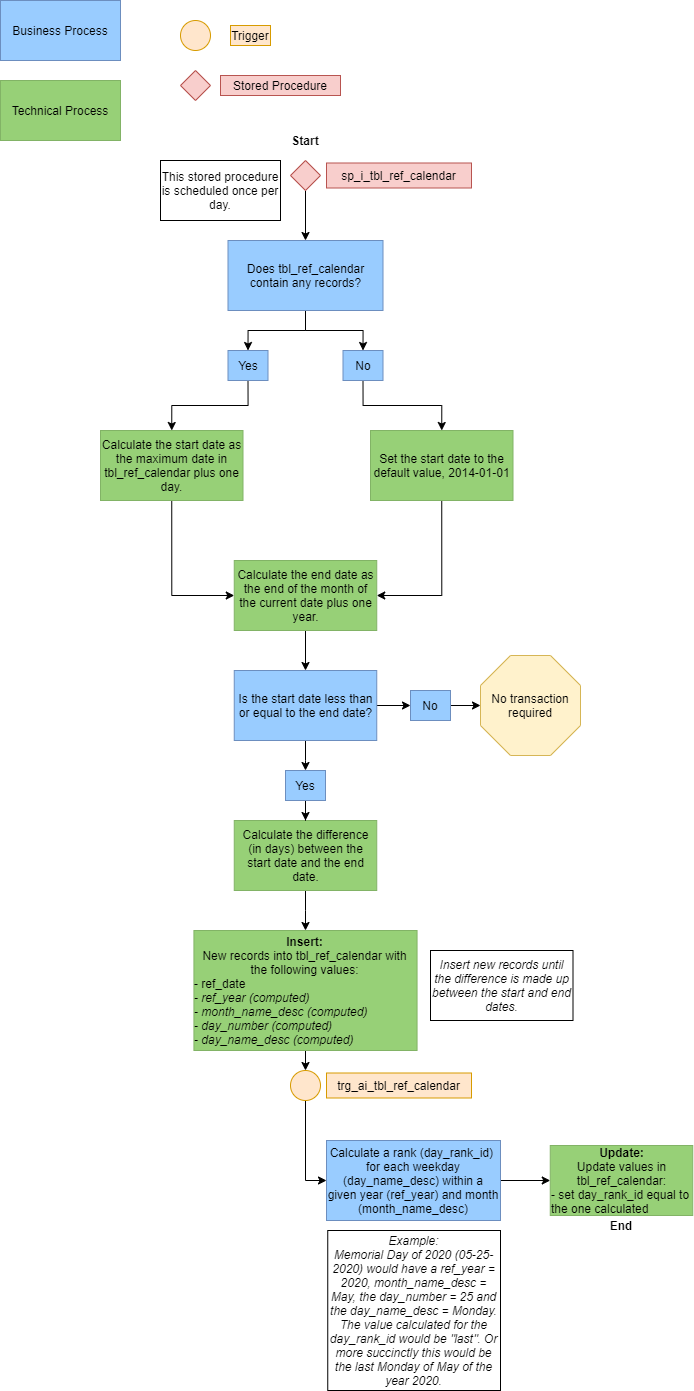

The diagram above was exported from draw.io. Its source (the exported page's mxGraphModel, read from the mxfile embedded in the PNG):
<mxGraphModel dx="1240" dy="643" grid="1" gridSize="10" guides="1" tooltips="1" connect="1" arrows="1" fold="1" page="1" pageScale="1" pageWidth="850" pageHeight="1100" math="0" shadow="0">
  <root>
    <mxCell id="0" />
    <mxCell id="1" parent="0" />
    <mxCell id="vaD9kKH9fZ-N4TJZYWga-21" style="edgeStyle=orthogonalEdgeStyle;rounded=0;orthogonalLoop=1;jettySize=auto;html=1;exitX=0.5;exitY=1;exitDx=0;exitDy=0;entryX=0.5;entryY=0;entryDx=0;entryDy=0;" parent="1" source="vaD9kKH9fZ-N4TJZYWga-1" target="vaD9kKH9fZ-N4TJZYWga-20" edge="1">
      <mxGeometry relative="1" as="geometry" />
    </mxCell>
    <mxCell id="vaD9kKH9fZ-N4TJZYWga-1" value="" style="rhombus;whiteSpace=wrap;html=1;fillColor=#f8cecc;strokeColor=#b85450;" parent="1" vertex="1">
      <mxGeometry x="320" y="190" width="30" height="30" as="geometry" />
    </mxCell>
    <mxCell id="vaD9kKH9fZ-N4TJZYWga-2" value="sp_i_tbl_ref_calendar" style="rounded=0;whiteSpace=wrap;html=1;fillColor=#f8cecc;strokeColor=#b85450;" parent="1" vertex="1">
      <mxGeometry x="356" y="192.5" width="145" height="25" as="geometry" />
    </mxCell>
    <mxCell id="vaD9kKH9fZ-N4TJZYWga-9" value="Business Process" style="rounded=0;whiteSpace=wrap;html=1;fillColor=#99CCFF;strokeColor=#6c8ebf;" parent="1" vertex="1">
      <mxGeometry x="30" y="30" width="120" height="60" as="geometry" />
    </mxCell>
    <mxCell id="vaD9kKH9fZ-N4TJZYWga-10" value="Technical Process" style="rounded=0;whiteSpace=wrap;html=1;fillColor=#97D077;strokeColor=#82b366;" parent="1" vertex="1">
      <mxGeometry x="30" y="110" width="120" height="60" as="geometry" />
    </mxCell>
    <mxCell id="vaD9kKH9fZ-N4TJZYWga-11" value="" style="ellipse;whiteSpace=wrap;html=1;aspect=fixed;fillColor=#ffe6cc;strokeColor=#d79b00;" parent="1" vertex="1">
      <mxGeometry x="210" y="50" width="30" height="30" as="geometry" />
    </mxCell>
    <mxCell id="vaD9kKH9fZ-N4TJZYWga-12" value="Trigger" style="text;html=1;strokeColor=#d79b00;fillColor=#ffe6cc;align=center;verticalAlign=middle;whiteSpace=wrap;rounded=0;" parent="1" vertex="1">
      <mxGeometry x="260" y="55" width="40" height="20" as="geometry" />
    </mxCell>
    <mxCell id="vaD9kKH9fZ-N4TJZYWga-13" value="" style="rhombus;whiteSpace=wrap;html=1;align=left;fillColor=#f8cecc;strokeColor=#b85450;" parent="1" vertex="1">
      <mxGeometry x="210" y="100" width="30" height="30" as="geometry" />
    </mxCell>
    <mxCell id="vaD9kKH9fZ-N4TJZYWga-14" value="Stored Procedure" style="text;html=1;strokeColor=#b85450;fillColor=#f8cecc;align=center;verticalAlign=middle;whiteSpace=wrap;rounded=0;" parent="1" vertex="1">
      <mxGeometry x="250" y="105" width="120" height="20" as="geometry" />
    </mxCell>
    <mxCell id="vaD9kKH9fZ-N4TJZYWga-15" value="This stored procedure is scheduled once per day." style="rounded=0;whiteSpace=wrap;html=1;" parent="1" vertex="1">
      <mxGeometry x="190" y="190" width="120" height="60" as="geometry" />
    </mxCell>
    <mxCell id="vaD9kKH9fZ-N4TJZYWga-30" style="edgeStyle=orthogonalEdgeStyle;rounded=0;orthogonalLoop=1;jettySize=auto;html=1;exitX=0.5;exitY=1;exitDx=0;exitDy=0;entryX=0;entryY=0.5;entryDx=0;entryDy=0;" parent="1" source="vaD9kKH9fZ-N4TJZYWga-16" target="vaD9kKH9fZ-N4TJZYWga-17" edge="1">
      <mxGeometry relative="1" as="geometry" />
    </mxCell>
    <mxCell id="vaD9kKH9fZ-N4TJZYWga-16" value="Calculate the start date as the maximum date in tbl_ref_calendar plus one day." style="rounded=0;whiteSpace=wrap;html=1;fillColor=#97D077;strokeColor=#82b366;" parent="1" vertex="1">
      <mxGeometry x="130" y="460" width="142.5" height="70" as="geometry" />
    </mxCell>
    <mxCell id="vaD9kKH9fZ-N4TJZYWga-33" style="edgeStyle=orthogonalEdgeStyle;rounded=0;orthogonalLoop=1;jettySize=auto;html=1;exitX=0.5;exitY=1;exitDx=0;exitDy=0;entryX=0.5;entryY=0;entryDx=0;entryDy=0;" parent="1" source="vaD9kKH9fZ-N4TJZYWga-17" target="vaD9kKH9fZ-N4TJZYWga-32" edge="1">
      <mxGeometry relative="1" as="geometry" />
    </mxCell>
    <mxCell id="vaD9kKH9fZ-N4TJZYWga-17" value="Calculate the end date as the end of the month of the current date plus one year." style="rounded=0;whiteSpace=wrap;html=1;fillColor=#97D077;strokeColor=#82b366;" parent="1" vertex="1">
      <mxGeometry x="263.75" y="590" width="142.5" height="70" as="geometry" />
    </mxCell>
    <mxCell id="vaD9kKH9fZ-N4TJZYWga-25" style="edgeStyle=orthogonalEdgeStyle;rounded=0;orthogonalLoop=1;jettySize=auto;html=1;exitX=0.5;exitY=1;exitDx=0;exitDy=0;entryX=0.5;entryY=0;entryDx=0;entryDy=0;" parent="1" source="vaD9kKH9fZ-N4TJZYWga-20" target="vaD9kKH9fZ-N4TJZYWga-22" edge="1">
      <mxGeometry relative="1" as="geometry" />
    </mxCell>
    <mxCell id="vaD9kKH9fZ-N4TJZYWga-26" style="edgeStyle=orthogonalEdgeStyle;rounded=0;orthogonalLoop=1;jettySize=auto;html=1;exitX=0.5;exitY=1;exitDx=0;exitDy=0;entryX=0.5;entryY=0;entryDx=0;entryDy=0;" parent="1" source="vaD9kKH9fZ-N4TJZYWga-20" target="vaD9kKH9fZ-N4TJZYWga-23" edge="1">
      <mxGeometry relative="1" as="geometry" />
    </mxCell>
    <mxCell id="vaD9kKH9fZ-N4TJZYWga-20" value="Does tbl_ref_calendar contain any records?" style="rounded=0;whiteSpace=wrap;html=1;fillColor=#99CCFF;strokeColor=#6c8ebf;" parent="1" vertex="1">
      <mxGeometry x="257.5" y="270" width="155" height="70" as="geometry" />
    </mxCell>
    <mxCell id="vaD9kKH9fZ-N4TJZYWga-27" style="edgeStyle=orthogonalEdgeStyle;rounded=0;orthogonalLoop=1;jettySize=auto;html=1;exitX=0.5;exitY=1;exitDx=0;exitDy=0;entryX=0.5;entryY=0;entryDx=0;entryDy=0;" parent="1" source="vaD9kKH9fZ-N4TJZYWga-22" target="vaD9kKH9fZ-N4TJZYWga-16" edge="1">
      <mxGeometry relative="1" as="geometry" />
    </mxCell>
    <mxCell id="vaD9kKH9fZ-N4TJZYWga-22" value="Yes" style="rounded=0;whiteSpace=wrap;html=1;fillColor=#99CCFF;strokeColor=#6c8ebf;" parent="1" vertex="1">
      <mxGeometry x="257.5" y="380" width="40" height="30" as="geometry" />
    </mxCell>
    <mxCell id="vaD9kKH9fZ-N4TJZYWga-29" style="edgeStyle=orthogonalEdgeStyle;rounded=0;orthogonalLoop=1;jettySize=auto;html=1;exitX=0.5;exitY=1;exitDx=0;exitDy=0;entryX=0.5;entryY=0;entryDx=0;entryDy=0;" parent="1" source="vaD9kKH9fZ-N4TJZYWga-23" edge="1">
      <mxGeometry relative="1" as="geometry">
        <mxPoint x="471.25" y="460" as="targetPoint" />
      </mxGeometry>
    </mxCell>
    <mxCell id="vaD9kKH9fZ-N4TJZYWga-23" value="No" style="rounded=0;whiteSpace=wrap;html=1;fillColor=#99CCFF;strokeColor=#6c8ebf;" parent="1" vertex="1">
      <mxGeometry x="372.5" y="380" width="40" height="30" as="geometry" />
    </mxCell>
    <mxCell id="vaD9kKH9fZ-N4TJZYWga-31" style="edgeStyle=orthogonalEdgeStyle;rounded=0;orthogonalLoop=1;jettySize=auto;html=1;exitX=0.5;exitY=1;exitDx=0;exitDy=0;entryX=1;entryY=0.5;entryDx=0;entryDy=0;" parent="1" source="vaD9kKH9fZ-N4TJZYWga-28" target="vaD9kKH9fZ-N4TJZYWga-17" edge="1">
      <mxGeometry relative="1" as="geometry" />
    </mxCell>
    <mxCell id="vaD9kKH9fZ-N4TJZYWga-28" value="Set the start date to the default value, 2014-01-01" style="rounded=0;whiteSpace=wrap;html=1;fillColor=#97D077;strokeColor=#82b366;" parent="1" vertex="1">
      <mxGeometry x="400" y="460" width="142.5" height="70" as="geometry" />
    </mxCell>
    <mxCell id="6owCQnBmwqEgiJXIt3Ya-6" value="" style="edgeStyle=orthogonalEdgeStyle;rounded=0;orthogonalLoop=1;jettySize=auto;html=1;" parent="1" source="vaD9kKH9fZ-N4TJZYWga-32" target="6owCQnBmwqEgiJXIt3Ya-5" edge="1">
      <mxGeometry relative="1" as="geometry" />
    </mxCell>
    <mxCell id="6owCQnBmwqEgiJXIt3Ya-9" value="" style="edgeStyle=orthogonalEdgeStyle;rounded=0;orthogonalLoop=1;jettySize=auto;html=1;" parent="1" source="vaD9kKH9fZ-N4TJZYWga-32" target="6owCQnBmwqEgiJXIt3Ya-8" edge="1">
      <mxGeometry relative="1" as="geometry" />
    </mxCell>
    <mxCell id="vaD9kKH9fZ-N4TJZYWga-32" value="Is the start date less than or equal to the end date?" style="rounded=0;whiteSpace=wrap;html=1;fillColor=#99CCFF;strokeColor=#6c8ebf;" parent="1" vertex="1">
      <mxGeometry x="263.75" y="700" width="142.5" height="70" as="geometry" />
    </mxCell>
    <mxCell id="vaD9kKH9fZ-N4TJZYWga-40" style="edgeStyle=orthogonalEdgeStyle;rounded=0;orthogonalLoop=1;jettySize=auto;html=1;exitX=0.5;exitY=1;exitDx=0;exitDy=0;entryX=0.5;entryY=0;entryDx=0;entryDy=0;" parent="1" source="vaD9kKH9fZ-N4TJZYWga-34" target="vaD9kKH9fZ-N4TJZYWga-37" edge="1">
      <mxGeometry relative="1" as="geometry" />
    </mxCell>
    <mxCell id="vaD9kKH9fZ-N4TJZYWga-34" value="&lt;b&gt;Insert:&lt;/b&gt;&lt;br&gt;New records into tbl_ref_calendar with the following values:&lt;br&gt;&lt;div style=&quot;text-align: left&quot;&gt;&lt;span&gt;- ref_date&lt;/span&gt;&lt;/div&gt;&lt;div style=&quot;text-align: left&quot;&gt;&lt;span&gt;&lt;i&gt;- ref_year (computed)&lt;/i&gt;&lt;/span&gt;&lt;/div&gt;&lt;div style=&quot;text-align: left&quot;&gt;&lt;i&gt;- month_name_desc (computed)&lt;/i&gt;&lt;/div&gt;&lt;div style=&quot;text-align: left&quot;&gt;&lt;i&gt;- day_number (computed)&lt;/i&gt;&lt;/div&gt;&lt;div style=&quot;text-align: left&quot;&gt;&lt;i&gt;- day_name_desc (computed)&lt;/i&gt;&lt;/div&gt;" style="rounded=0;whiteSpace=wrap;html=1;fillColor=#97D077;strokeColor=#82b366;" parent="1" vertex="1">
      <mxGeometry x="223.43" y="960" width="223.13" height="120" as="geometry" />
    </mxCell>
    <mxCell id="vaD9kKH9fZ-N4TJZYWga-35" value="&lt;i&gt;Insert new records until the difference is made up between the start and end dates.&lt;/i&gt;" style="rounded=0;whiteSpace=wrap;html=1;" parent="1" vertex="1">
      <mxGeometry x="460" y="980" width="142.5" height="70" as="geometry" />
    </mxCell>
    <mxCell id="vaD9kKH9fZ-N4TJZYWga-44" style="edgeStyle=orthogonalEdgeStyle;rounded=0;orthogonalLoop=1;jettySize=auto;html=1;exitX=0.5;exitY=1;exitDx=0;exitDy=0;entryX=0;entryY=0.5;entryDx=0;entryDy=0;" parent="1" source="vaD9kKH9fZ-N4TJZYWga-37" target="vaD9kKH9fZ-N4TJZYWga-42" edge="1">
      <mxGeometry relative="1" as="geometry" />
    </mxCell>
    <mxCell id="vaD9kKH9fZ-N4TJZYWga-37" value="" style="ellipse;whiteSpace=wrap;html=1;aspect=fixed;fillColor=#ffe6cc;strokeColor=#d79b00;" parent="1" vertex="1">
      <mxGeometry x="320" y="1100" width="30" height="30" as="geometry" />
    </mxCell>
    <mxCell id="vaD9kKH9fZ-N4TJZYWga-39" value="trg_ai_tbl_ref_calendar" style="rounded=0;whiteSpace=wrap;html=1;fillColor=#ffe6cc;strokeColor=#d79b00;" parent="1" vertex="1">
      <mxGeometry x="356" y="1102.5" width="145" height="25" as="geometry" />
    </mxCell>
    <mxCell id="vaD9kKH9fZ-N4TJZYWga-41" value="&lt;b&gt;Update:&lt;/b&gt;&lt;br&gt;Update values in tbl_ref_calendar:&lt;br&gt;&lt;div style=&quot;text-align: left&quot;&gt;&lt;span&gt;- set day_rank_id equal to the one calculated&lt;/span&gt;&lt;/div&gt;" style="rounded=0;whiteSpace=wrap;html=1;fillColor=#97D077;strokeColor=#82b366;" parent="1" vertex="1">
      <mxGeometry x="579.75" y="1175" width="142.5" height="70" as="geometry" />
    </mxCell>
    <mxCell id="vaD9kKH9fZ-N4TJZYWga-45" style="edgeStyle=orthogonalEdgeStyle;rounded=0;orthogonalLoop=1;jettySize=auto;html=1;exitX=1;exitY=0.5;exitDx=0;exitDy=0;entryX=0;entryY=0.5;entryDx=0;entryDy=0;" parent="1" source="vaD9kKH9fZ-N4TJZYWga-42" target="vaD9kKH9fZ-N4TJZYWga-41" edge="1">
      <mxGeometry relative="1" as="geometry" />
    </mxCell>
    <mxCell id="vaD9kKH9fZ-N4TJZYWga-42" value="Calculate a rank (day_rank_id)&amp;nbsp; for each weekday (day_name_desc) within a given year (ref_year) and month (month_name_desc)" style="rounded=0;whiteSpace=wrap;html=1;fillColor=#99CCFF;strokeColor=#6c8ebf;" parent="1" vertex="1">
      <mxGeometry x="356" y="1170" width="174" height="80" as="geometry" />
    </mxCell>
    <mxCell id="vaD9kKH9fZ-N4TJZYWga-43" value="&lt;i&gt;Example:&lt;br&gt;Memorial Day of 2020 (05-25-2020) would have a ref_year = 2020, month_name_desc = May, the day_number = 25 and the day_name_desc = Monday. The value calculated for the day_rank_id would be &quot;last&quot;. Or more succinctly this would be the last Monday of May of the year 2020.&lt;br&gt;&lt;/i&gt;" style="rounded=0;whiteSpace=wrap;html=1;" parent="1" vertex="1">
      <mxGeometry x="357.25" y="1260" width="172.75" height="160" as="geometry" />
    </mxCell>
    <mxCell id="vaD9kKH9fZ-N4TJZYWga-46" value="&lt;b&gt;End&lt;/b&gt;" style="text;html=1;strokeColor=none;fillColor=none;align=center;verticalAlign=middle;whiteSpace=wrap;rounded=0;" parent="1" vertex="1">
      <mxGeometry x="631" y="1245" width="40" height="20" as="geometry" />
    </mxCell>
    <mxCell id="6owCQnBmwqEgiJXIt3Ya-4" value="" style="edgeStyle=orthogonalEdgeStyle;rounded=0;orthogonalLoop=1;jettySize=auto;html=1;" parent="1" source="6owCQnBmwqEgiJXIt3Ya-2" target="vaD9kKH9fZ-N4TJZYWga-34" edge="1">
      <mxGeometry relative="1" as="geometry" />
    </mxCell>
    <mxCell id="6owCQnBmwqEgiJXIt3Ya-2" value="Calculate the difference (in days) between the start date and the end date." style="rounded=0;whiteSpace=wrap;html=1;fillColor=#97D077;strokeColor=#82b366;" parent="1" vertex="1">
      <mxGeometry x="263.75" y="850" width="142.5" height="70" as="geometry" />
    </mxCell>
    <mxCell id="6owCQnBmwqEgiJXIt3Ya-7" value="" style="edgeStyle=orthogonalEdgeStyle;rounded=0;orthogonalLoop=1;jettySize=auto;html=1;" parent="1" source="6owCQnBmwqEgiJXIt3Ya-5" target="6owCQnBmwqEgiJXIt3Ya-2" edge="1">
      <mxGeometry relative="1" as="geometry" />
    </mxCell>
    <mxCell id="6owCQnBmwqEgiJXIt3Ya-5" value="Yes" style="rounded=0;whiteSpace=wrap;html=1;fillColor=#99CCFF;strokeColor=#6c8ebf;" parent="1" vertex="1">
      <mxGeometry x="315" y="800" width="40" height="30" as="geometry" />
    </mxCell>
    <mxCell id="6owCQnBmwqEgiJXIt3Ya-11" value="" style="edgeStyle=orthogonalEdgeStyle;rounded=0;orthogonalLoop=1;jettySize=auto;html=1;" parent="1" source="6owCQnBmwqEgiJXIt3Ya-8" target="6owCQnBmwqEgiJXIt3Ya-10" edge="1">
      <mxGeometry relative="1" as="geometry" />
    </mxCell>
    <mxCell id="6owCQnBmwqEgiJXIt3Ya-8" value="No" style="rounded=0;whiteSpace=wrap;html=1;fillColor=#99CCFF;strokeColor=#6c8ebf;" parent="1" vertex="1">
      <mxGeometry x="440" y="720" width="40" height="30" as="geometry" />
    </mxCell>
    <mxCell id="6owCQnBmwqEgiJXIt3Ya-10" value="No transaction required" style="whiteSpace=wrap;html=1;shape=mxgraph.basic.octagon2;align=center;verticalAlign=middle;dx=15;fillColor=#fff2cc;strokeColor=#d6b656;" parent="1" vertex="1">
      <mxGeometry x="510" y="685" width="100" height="100" as="geometry" />
    </mxCell>
    <mxCell id="6owCQnBmwqEgiJXIt3Ya-12" value="&lt;b&gt;Start&lt;/b&gt;" style="text;html=1;strokeColor=none;fillColor=none;align=center;verticalAlign=middle;whiteSpace=wrap;rounded=0;" parent="1" vertex="1">
      <mxGeometry x="315" y="160" width="40" height="20" as="geometry" />
    </mxCell>
  </root>
</mxGraphModel>